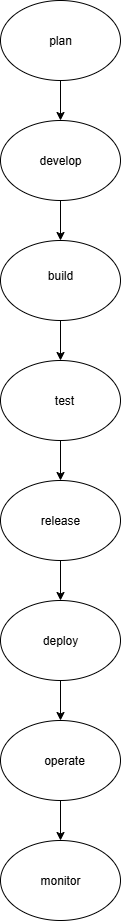

The diagram above was exported from draw.io. Its source (the exported page's mxGraphModel, read from the mxfile embedded in the PNG):
<mxGraphModel dx="786" dy="417" grid="1" gridSize="10" guides="1" tooltips="1" connect="1" arrows="1" fold="1" page="1" pageScale="1" pageWidth="827" pageHeight="1169" math="0" shadow="0">
  <root>
    <mxCell id="0" />
    <mxCell id="1" parent="0" />
    <mxCell id="oF_ARN77hHvJ2NhpDbly-20" style="edgeStyle=orthogonalEdgeStyle;rounded=0;orthogonalLoop=1;jettySize=auto;html=1;exitX=0.5;exitY=1;exitDx=0;exitDy=0;entryX=0.5;entryY=0;entryDx=0;entryDy=0;" edge="1" parent="1" source="oF_ARN77hHvJ2NhpDbly-1" target="oF_ARN77hHvJ2NhpDbly-3">
      <mxGeometry relative="1" as="geometry" />
    </mxCell>
    <mxCell id="oF_ARN77hHvJ2NhpDbly-1" value="" style="ellipse;whiteSpace=wrap;html=1;fillColor=light-dark(#FFFFFF,#00CCCC);" vertex="1" parent="1">
      <mxGeometry x="320" y="40" width="120" height="80" as="geometry" />
    </mxCell>
    <mxCell id="oF_ARN77hHvJ2NhpDbly-2" value="plan" style="text;html=1;align=center;verticalAlign=middle;whiteSpace=wrap;rounded=0;" vertex="1" parent="1">
      <mxGeometry x="350" y="65" width="60" height="30" as="geometry" />
    </mxCell>
    <mxCell id="oF_ARN77hHvJ2NhpDbly-21" style="edgeStyle=orthogonalEdgeStyle;rounded=0;orthogonalLoop=1;jettySize=auto;html=1;exitX=0.5;exitY=1;exitDx=0;exitDy=0;" edge="1" parent="1" source="oF_ARN77hHvJ2NhpDbly-3" target="oF_ARN77hHvJ2NhpDbly-4">
      <mxGeometry relative="1" as="geometry" />
    </mxCell>
    <mxCell id="oF_ARN77hHvJ2NhpDbly-3" value="" style="ellipse;whiteSpace=wrap;html=1;fillColor=light-dark(#FFFFFF,#FFB366);" vertex="1" parent="1">
      <mxGeometry x="320" y="160" width="120" height="80" as="geometry" />
    </mxCell>
    <mxCell id="oF_ARN77hHvJ2NhpDbly-22" style="edgeStyle=orthogonalEdgeStyle;rounded=0;orthogonalLoop=1;jettySize=auto;html=1;exitX=0.5;exitY=1;exitDx=0;exitDy=0;entryX=0.5;entryY=0;entryDx=0;entryDy=0;" edge="1" parent="1" source="oF_ARN77hHvJ2NhpDbly-4" target="oF_ARN77hHvJ2NhpDbly-5">
      <mxGeometry relative="1" as="geometry" />
    </mxCell>
    <mxCell id="oF_ARN77hHvJ2NhpDbly-4" value="" style="ellipse;whiteSpace=wrap;html=1;fillColor=light-dark(#FFFFFF,#A680B8);" vertex="1" parent="1">
      <mxGeometry x="320" y="280" width="120" height="80" as="geometry" />
    </mxCell>
    <mxCell id="oF_ARN77hHvJ2NhpDbly-23" style="edgeStyle=orthogonalEdgeStyle;rounded=0;orthogonalLoop=1;jettySize=auto;html=1;exitX=0.5;exitY=1;exitDx=0;exitDy=0;entryX=0.5;entryY=0;entryDx=0;entryDy=0;" edge="1" parent="1" source="oF_ARN77hHvJ2NhpDbly-5" target="oF_ARN77hHvJ2NhpDbly-6">
      <mxGeometry relative="1" as="geometry" />
    </mxCell>
    <mxCell id="oF_ARN77hHvJ2NhpDbly-5" value="" style="ellipse;whiteSpace=wrap;html=1;fillColor=light-dark(#FFFFFF,#666666);" vertex="1" parent="1">
      <mxGeometry x="320" y="400" width="120" height="80" as="geometry" />
    </mxCell>
    <mxCell id="oF_ARN77hHvJ2NhpDbly-24" style="edgeStyle=orthogonalEdgeStyle;rounded=0;orthogonalLoop=1;jettySize=auto;html=1;" edge="1" parent="1" source="oF_ARN77hHvJ2NhpDbly-6" target="oF_ARN77hHvJ2NhpDbly-7">
      <mxGeometry relative="1" as="geometry" />
    </mxCell>
    <mxCell id="oF_ARN77hHvJ2NhpDbly-6" value="" style="ellipse;whiteSpace=wrap;html=1;fillColor=light-dark(#FFFFFF,#0066CC);" vertex="1" parent="1">
      <mxGeometry x="320" y="520" width="120" height="80" as="geometry" />
    </mxCell>
    <mxCell id="oF_ARN77hHvJ2NhpDbly-25" style="edgeStyle=orthogonalEdgeStyle;rounded=0;orthogonalLoop=1;jettySize=auto;html=1;exitX=0.5;exitY=1;exitDx=0;exitDy=0;entryX=0.5;entryY=0;entryDx=0;entryDy=0;" edge="1" parent="1" source="oF_ARN77hHvJ2NhpDbly-7" target="oF_ARN77hHvJ2NhpDbly-8">
      <mxGeometry relative="1" as="geometry" />
    </mxCell>
    <mxCell id="oF_ARN77hHvJ2NhpDbly-7" value="" style="ellipse;whiteSpace=wrap;html=1;fillColor=light-dark(#FFFFFF,#FF8000);" vertex="1" parent="1">
      <mxGeometry x="320" y="640" width="120" height="80" as="geometry" />
    </mxCell>
    <mxCell id="oF_ARN77hHvJ2NhpDbly-26" style="edgeStyle=orthogonalEdgeStyle;rounded=0;orthogonalLoop=1;jettySize=auto;html=1;exitX=0.5;exitY=1;exitDx=0;exitDy=0;entryX=0.5;entryY=0;entryDx=0;entryDy=0;" edge="1" parent="1" source="oF_ARN77hHvJ2NhpDbly-8" target="oF_ARN77hHvJ2NhpDbly-9">
      <mxGeometry relative="1" as="geometry" />
    </mxCell>
    <mxCell id="oF_ARN77hHvJ2NhpDbly-8" value="" style="ellipse;whiteSpace=wrap;html=1;fillColor=light-dark(#FFFFFF,#FF0080);" vertex="1" parent="1">
      <mxGeometry x="320" y="760" width="120" height="80" as="geometry" />
    </mxCell>
    <mxCell id="oF_ARN77hHvJ2NhpDbly-9" value="" style="ellipse;whiteSpace=wrap;html=1;strokeColor=light-dark(#000000,#990000);fillColor=light-dark(#FFFFFF,#990000);" vertex="1" parent="1">
      <mxGeometry x="320" y="880" width="120" height="80" as="geometry" />
    </mxCell>
    <mxCell id="oF_ARN77hHvJ2NhpDbly-10" value="develop" style="text;html=1;align=center;verticalAlign=middle;whiteSpace=wrap;rounded=0;" vertex="1" parent="1">
      <mxGeometry x="350" y="185" width="60" height="30" as="geometry" />
    </mxCell>
    <mxCell id="oF_ARN77hHvJ2NhpDbly-11" value="build" style="text;html=1;align=center;verticalAlign=middle;whiteSpace=wrap;rounded=0;" vertex="1" parent="1">
      <mxGeometry x="350" y="300" width="60" height="30" as="geometry" />
    </mxCell>
    <mxCell id="oF_ARN77hHvJ2NhpDbly-12" value="test" style="text;html=1;align=center;verticalAlign=middle;whiteSpace=wrap;rounded=0;" vertex="1" parent="1">
      <mxGeometry x="354" y="425" width="60" height="30" as="geometry" />
    </mxCell>
    <mxCell id="oF_ARN77hHvJ2NhpDbly-13" value="release" style="text;html=1;align=center;verticalAlign=middle;whiteSpace=wrap;rounded=0;" vertex="1" parent="1">
      <mxGeometry x="350" y="545" width="60" height="30" as="geometry" />
    </mxCell>
    <mxCell id="oF_ARN77hHvJ2NhpDbly-14" value="deploy" style="text;html=1;align=center;verticalAlign=middle;whiteSpace=wrap;rounded=0;" vertex="1" parent="1">
      <mxGeometry x="350" y="665" width="60" height="30" as="geometry" />
    </mxCell>
    <mxCell id="oF_ARN77hHvJ2NhpDbly-15" value="operate" style="text;html=1;align=center;verticalAlign=middle;whiteSpace=wrap;rounded=0;" vertex="1" parent="1">
      <mxGeometry x="354" y="785" width="60" height="30" as="geometry" />
    </mxCell>
    <mxCell id="oF_ARN77hHvJ2NhpDbly-16" value="monitor" style="text;html=1;align=center;verticalAlign=middle;whiteSpace=wrap;rounded=0;" vertex="1" parent="1">
      <mxGeometry x="350" y="905" width="60" height="30" as="geometry" />
    </mxCell>
  </root>
</mxGraphModel>